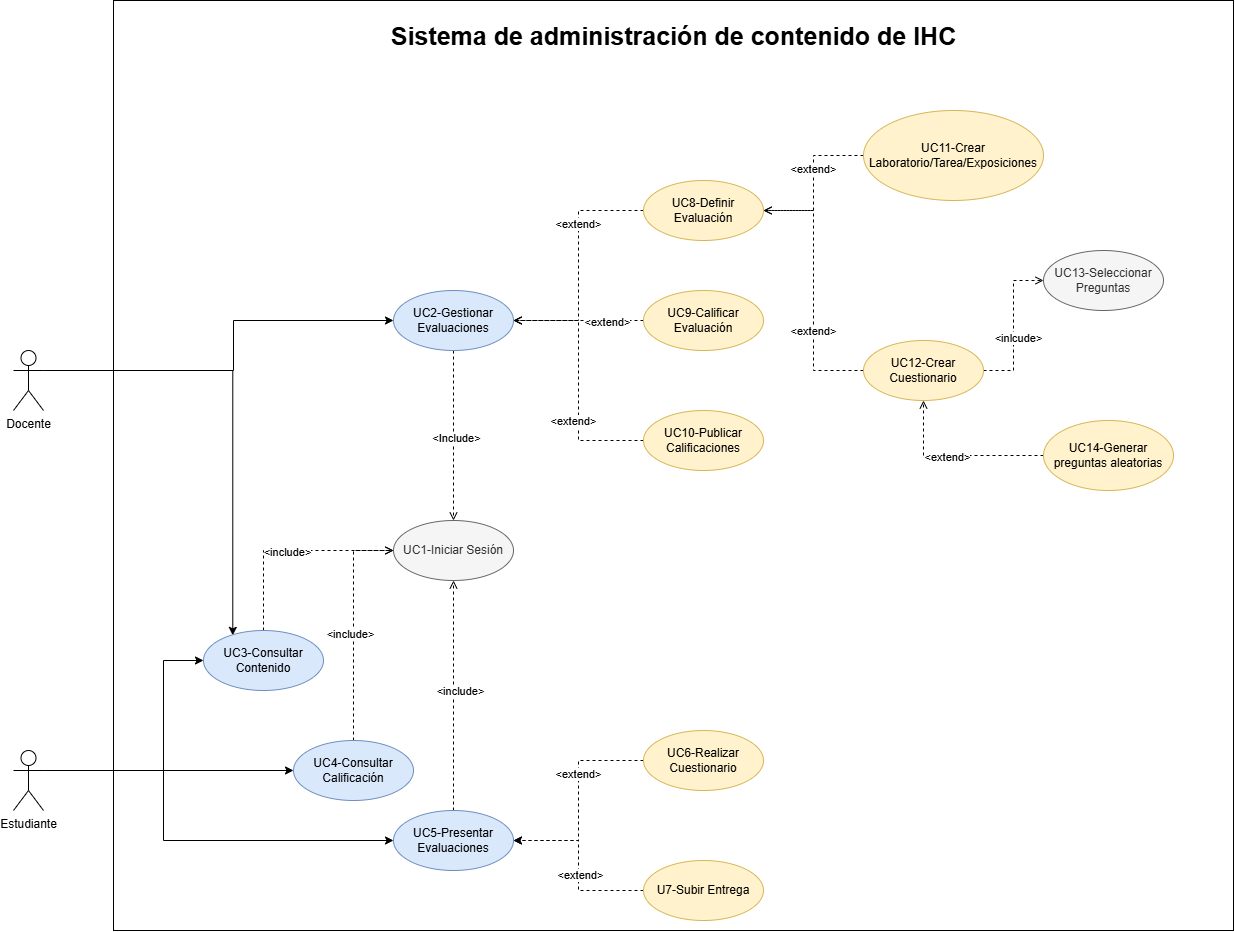

The diagram above was exported from draw.io. Its source (the exported page's mxGraphModel, read from the mxfile embedded in the PNG):
<mxGraphModel dx="2316" dy="1922" grid="1" gridSize="10" guides="1" tooltips="1" connect="1" arrows="1" fold="1" page="1" pageScale="1" pageWidth="827" pageHeight="1169" math="0" shadow="0">
  <root>
    <mxCell id="0" />
    <mxCell id="1" parent="0" />
    <mxCell id="lhXY4VYRWoZ9DdJ5A-hP-97" value="" style="rounded=0;whiteSpace=wrap;html=1;" parent="1" vertex="1">
      <mxGeometry x="90" y="-370" width="1120" height="930" as="geometry" />
    </mxCell>
    <mxCell id="lhXY4VYRWoZ9DdJ5A-hP-2" value="UC1-Iniciar Sesión" style="ellipse;whiteSpace=wrap;html=1;fillColor=#f5f5f5;strokeColor=#666666;fontColor=#333333;" parent="1" vertex="1">
      <mxGeometry x="370" y="150" width="120" height="60" as="geometry" />
    </mxCell>
    <mxCell id="lhXY4VYRWoZ9DdJ5A-hP-75" style="edgeStyle=orthogonalEdgeStyle;rounded=0;orthogonalLoop=1;jettySize=auto;html=1;exitX=1;exitY=0.3333333333333333;exitDx=0;exitDy=0;exitPerimeter=0;entryX=0;entryY=0.5;entryDx=0;entryDy=0;" parent="1" source="lhXY4VYRWoZ9DdJ5A-hP-3" target="lhXY4VYRWoZ9DdJ5A-hP-50" edge="1">
      <mxGeometry relative="1" as="geometry">
        <Array as="points">
          <mxPoint x="140" y="400" />
          <mxPoint x="140" y="290" />
        </Array>
      </mxGeometry>
    </mxCell>
    <mxCell id="lhXY4VYRWoZ9DdJ5A-hP-76" style="edgeStyle=orthogonalEdgeStyle;rounded=0;orthogonalLoop=1;jettySize=auto;html=1;exitX=1;exitY=0.3333333333333333;exitDx=0;exitDy=0;exitPerimeter=0;entryX=0;entryY=0.5;entryDx=0;entryDy=0;" parent="1" source="lhXY4VYRWoZ9DdJ5A-hP-3" target="lhXY4VYRWoZ9DdJ5A-hP-36" edge="1">
      <mxGeometry relative="1" as="geometry" />
    </mxCell>
    <mxCell id="lhXY4VYRWoZ9DdJ5A-hP-78" style="edgeStyle=orthogonalEdgeStyle;rounded=0;orthogonalLoop=1;jettySize=auto;html=1;exitX=1;exitY=0.3333333333333333;exitDx=0;exitDy=0;exitPerimeter=0;entryX=0;entryY=0.5;entryDx=0;entryDy=0;" parent="1" source="lhXY4VYRWoZ9DdJ5A-hP-3" target="lhXY4VYRWoZ9DdJ5A-hP-47" edge="1">
      <mxGeometry relative="1" as="geometry">
        <Array as="points">
          <mxPoint x="140" y="400" />
          <mxPoint x="140" y="470" />
        </Array>
      </mxGeometry>
    </mxCell>
    <mxCell id="lhXY4VYRWoZ9DdJ5A-hP-3" value="Estudiante" style="shape=umlActor;verticalLabelPosition=bottom;verticalAlign=top;html=1;" parent="1" vertex="1">
      <mxGeometry x="-10" y="380" width="30" height="60" as="geometry" />
    </mxCell>
    <mxCell id="lhXY4VYRWoZ9DdJ5A-hP-4" value="&lt;b&gt;&lt;font&gt;Sistema de administración de contenido de IHC&lt;/font&gt;&lt;/b&gt;" style="text;html=1;align=center;verticalAlign=middle;whiteSpace=wrap;rounded=0;fontSize=25;" parent="1" vertex="1">
      <mxGeometry x="361.5" y="-350" width="577" height="30" as="geometry" />
    </mxCell>
    <mxCell id="lhXY4VYRWoZ9DdJ5A-hP-79" style="edgeStyle=orthogonalEdgeStyle;rounded=0;orthogonalLoop=1;jettySize=auto;html=1;exitX=1;exitY=0.3333333333333333;exitDx=0;exitDy=0;exitPerimeter=0;entryX=0;entryY=0.5;entryDx=0;entryDy=0;" parent="1" source="lhXY4VYRWoZ9DdJ5A-hP-11" target="lhXY4VYRWoZ9DdJ5A-hP-42" edge="1">
      <mxGeometry relative="1" as="geometry">
        <Array as="points">
          <mxPoint x="210" />
          <mxPoint x="210" y="-50" />
        </Array>
      </mxGeometry>
    </mxCell>
    <mxCell id="lhXY4VYRWoZ9DdJ5A-hP-82" style="edgeStyle=orthogonalEdgeStyle;rounded=0;orthogonalLoop=1;jettySize=auto;html=1;exitX=1;exitY=0.3333333333333333;exitDx=0;exitDy=0;exitPerimeter=0;entryX=0.244;entryY=0.081;entryDx=0;entryDy=0;entryPerimeter=0;" parent="1" source="lhXY4VYRWoZ9DdJ5A-hP-11" target="lhXY4VYRWoZ9DdJ5A-hP-50" edge="1">
      <mxGeometry relative="1" as="geometry" />
    </mxCell>
    <mxCell id="lhXY4VYRWoZ9DdJ5A-hP-11" value="Docente" style="shape=umlActor;verticalLabelPosition=bottom;verticalAlign=top;html=1;outlineConnect=0;" parent="1" vertex="1">
      <mxGeometry x="-10" y="-20" width="30" height="60" as="geometry" />
    </mxCell>
    <mxCell id="lhXY4VYRWoZ9DdJ5A-hP-65" style="edgeStyle=orthogonalEdgeStyle;rounded=0;orthogonalLoop=1;jettySize=auto;html=1;exitX=0;exitY=0.5;exitDx=0;exitDy=0;entryX=1;entryY=0.5;entryDx=0;entryDy=0;endArrow=open;endFill=0;dashed=1;" parent="1" source="lhXY4VYRWoZ9DdJ5A-hP-17" target="lhXY4VYRWoZ9DdJ5A-hP-42" edge="1">
      <mxGeometry relative="1" as="geometry" />
    </mxCell>
    <mxCell id="lhXY4VYRWoZ9DdJ5A-hP-90" value="&amp;lt;extend&amp;gt;" style="edgeLabel;html=1;align=center;verticalAlign=middle;resizable=0;points=[];" parent="lhXY4VYRWoZ9DdJ5A-hP-65" vertex="1" connectable="0">
      <mxGeometry x="-0.3417" y="-1" relative="1" as="geometry">
        <mxPoint as="offset" />
      </mxGeometry>
    </mxCell>
    <mxCell id="lhXY4VYRWoZ9DdJ5A-hP-17" value="UC8-Definir Evaluación" style="ellipse;whiteSpace=wrap;html=1;fillColor=#fff2cc;strokeColor=#d6b656;" parent="1" vertex="1">
      <mxGeometry x="620" y="-190" width="120" height="60" as="geometry" />
    </mxCell>
    <mxCell id="lhXY4VYRWoZ9DdJ5A-hP-66" style="edgeStyle=orthogonalEdgeStyle;rounded=0;orthogonalLoop=1;jettySize=auto;html=1;exitX=0;exitY=0.5;exitDx=0;exitDy=0;endArrow=open;endFill=0;dashed=1;" parent="1" source="lhXY4VYRWoZ9DdJ5A-hP-22" edge="1">
      <mxGeometry relative="1" as="geometry">
        <mxPoint x="490" y="-50" as="targetPoint" />
      </mxGeometry>
    </mxCell>
    <mxCell id="lhXY4VYRWoZ9DdJ5A-hP-91" value="&amp;lt;extend&amp;gt;" style="edgeLabel;html=1;align=center;verticalAlign=middle;resizable=0;points=[];" parent="lhXY4VYRWoZ9DdJ5A-hP-66" vertex="1" connectable="0">
      <mxGeometry x="-0.4333" y="1" relative="1" as="geometry">
        <mxPoint as="offset" />
      </mxGeometry>
    </mxCell>
    <mxCell id="lhXY4VYRWoZ9DdJ5A-hP-22" value="UC9-Calificar Evaluación" style="ellipse;whiteSpace=wrap;html=1;fillColor=#fff2cc;strokeColor=#d6b656;" parent="1" vertex="1">
      <mxGeometry x="620" y="-80" width="120" height="60" as="geometry" />
    </mxCell>
    <mxCell id="lhXY4VYRWoZ9DdJ5A-hP-68" style="edgeStyle=orthogonalEdgeStyle;rounded=0;orthogonalLoop=1;jettySize=auto;html=1;exitX=0;exitY=0.5;exitDx=0;exitDy=0;entryX=1;entryY=0.5;entryDx=0;entryDy=0;endArrow=open;endFill=0;dashed=1;" parent="1" source="lhXY4VYRWoZ9DdJ5A-hP-26" target="lhXY4VYRWoZ9DdJ5A-hP-17" edge="1">
      <mxGeometry relative="1" as="geometry" />
    </mxCell>
    <mxCell id="lhXY4VYRWoZ9DdJ5A-hP-94" value="&amp;lt;extend&amp;gt;" style="edgeLabel;html=1;align=center;verticalAlign=middle;resizable=0;points=[];" parent="lhXY4VYRWoZ9DdJ5A-hP-68" vertex="1" connectable="0">
      <mxGeometry x="-0.3055" y="1" relative="1" as="geometry">
        <mxPoint as="offset" />
      </mxGeometry>
    </mxCell>
    <mxCell id="lhXY4VYRWoZ9DdJ5A-hP-70" style="edgeStyle=orthogonalEdgeStyle;rounded=0;orthogonalLoop=1;jettySize=auto;html=1;exitX=1;exitY=0.5;exitDx=0;exitDy=0;entryX=0;entryY=0.5;entryDx=0;entryDy=0;endArrow=open;endFill=0;dashed=1;" parent="1" source="lhXY4VYRWoZ9DdJ5A-hP-26" target="lhXY4VYRWoZ9DdJ5A-hP-30" edge="1">
      <mxGeometry relative="1" as="geometry" />
    </mxCell>
    <mxCell id="lhXY4VYRWoZ9DdJ5A-hP-95" value="&amp;lt;inlcude&amp;gt;" style="edgeLabel;html=1;align=center;verticalAlign=middle;resizable=0;points=[];" parent="lhXY4VYRWoZ9DdJ5A-hP-70" vertex="1" connectable="0">
      <mxGeometry x="-0.1581" y="-4" relative="1" as="geometry">
        <mxPoint as="offset" />
      </mxGeometry>
    </mxCell>
    <mxCell id="lhXY4VYRWoZ9DdJ5A-hP-26" value="UC12-Crear Cuestionario" style="ellipse;whiteSpace=wrap;html=1;fillColor=#fff2cc;strokeColor=#d6b656;" parent="1" vertex="1">
      <mxGeometry x="840" y="-30" width="120" height="60" as="geometry" />
    </mxCell>
    <mxCell id="lhXY4VYRWoZ9DdJ5A-hP-30" value="UC13-Seleccionar Preguntas" style="ellipse;whiteSpace=wrap;html=1;fillColor=#f5f5f5;strokeColor=#666666;fontColor=#333333;" parent="1" vertex="1">
      <mxGeometry x="1020" y="-120" width="120" height="60" as="geometry" />
    </mxCell>
    <mxCell id="lhXY4VYRWoZ9DdJ5A-hP-71" style="edgeStyle=orthogonalEdgeStyle;rounded=0;orthogonalLoop=1;jettySize=auto;html=1;exitX=0;exitY=0.5;exitDx=0;exitDy=0;entryX=0.5;entryY=1;entryDx=0;entryDy=0;endArrow=open;endFill=0;dashed=1;" parent="1" source="lhXY4VYRWoZ9DdJ5A-hP-31" target="lhXY4VYRWoZ9DdJ5A-hP-26" edge="1">
      <mxGeometry relative="1" as="geometry" />
    </mxCell>
    <mxCell id="lhXY4VYRWoZ9DdJ5A-hP-96" value="&amp;lt;extend&amp;gt;" style="edgeLabel;html=1;align=center;verticalAlign=middle;resizable=0;points=[];" parent="lhXY4VYRWoZ9DdJ5A-hP-71" vertex="1" connectable="0">
      <mxGeometry x="0.1076" y="1" relative="1" as="geometry">
        <mxPoint as="offset" />
      </mxGeometry>
    </mxCell>
    <mxCell id="lhXY4VYRWoZ9DdJ5A-hP-31" value="UC14-Generar preguntas aleatorias" style="ellipse;whiteSpace=wrap;html=1;fillColor=#fff2cc;strokeColor=#d6b656;" parent="1" vertex="1">
      <mxGeometry x="1020" y="50" width="130" height="70" as="geometry" />
    </mxCell>
    <mxCell id="lhXY4VYRWoZ9DdJ5A-hP-58" style="edgeStyle=orthogonalEdgeStyle;rounded=0;orthogonalLoop=1;jettySize=auto;html=1;exitX=0.5;exitY=0;exitDx=0;exitDy=0;entryX=0;entryY=0.5;entryDx=0;entryDy=0;dashed=1;endArrow=open;endFill=0;" parent="1" source="lhXY4VYRWoZ9DdJ5A-hP-36" target="lhXY4VYRWoZ9DdJ5A-hP-2" edge="1">
      <mxGeometry relative="1" as="geometry" />
    </mxCell>
    <mxCell id="lhXY4VYRWoZ9DdJ5A-hP-85" value="&amp;lt;include&amp;gt;" style="edgeLabel;html=1;align=center;verticalAlign=middle;resizable=0;points=[];" parent="lhXY4VYRWoZ9DdJ5A-hP-58" vertex="1" connectable="0">
      <mxGeometry x="-0.0658" y="4" relative="1" as="geometry">
        <mxPoint as="offset" />
      </mxGeometry>
    </mxCell>
    <mxCell id="lhXY4VYRWoZ9DdJ5A-hP-36" value="UC4-Consultar Calificación" style="ellipse;whiteSpace=wrap;html=1;fillColor=#dae8fc;strokeColor=#6c8ebf;" parent="1" vertex="1">
      <mxGeometry x="270" y="370" width="120" height="60" as="geometry" />
    </mxCell>
    <mxCell id="lhXY4VYRWoZ9DdJ5A-hP-67" style="edgeStyle=orthogonalEdgeStyle;rounded=0;orthogonalLoop=1;jettySize=auto;html=1;exitX=0;exitY=0.5;exitDx=0;exitDy=0;entryX=1;entryY=0.5;entryDx=0;entryDy=0;endArrow=open;endFill=0;dashed=1;" parent="1" source="lhXY4VYRWoZ9DdJ5A-hP-41" target="lhXY4VYRWoZ9DdJ5A-hP-42" edge="1">
      <mxGeometry relative="1" as="geometry" />
    </mxCell>
    <mxCell id="lhXY4VYRWoZ9DdJ5A-hP-92" value="&amp;lt;extend&amp;gt;" style="edgeLabel;html=1;align=center;verticalAlign=middle;resizable=0;points=[];" parent="lhXY4VYRWoZ9DdJ5A-hP-67" vertex="1" connectable="0">
      <mxGeometry x="-0.5669" relative="1" as="geometry">
        <mxPoint x="-16" y="-20" as="offset" />
      </mxGeometry>
    </mxCell>
    <mxCell id="lhXY4VYRWoZ9DdJ5A-hP-41" value="UC10-Publicar Calificaciones" style="ellipse;whiteSpace=wrap;html=1;fillColor=#fff2cc;strokeColor=#d6b656;" parent="1" vertex="1">
      <mxGeometry x="620" y="40" width="120" height="60" as="geometry" />
    </mxCell>
    <mxCell id="lhXY4VYRWoZ9DdJ5A-hP-61" style="edgeStyle=orthogonalEdgeStyle;rounded=0;orthogonalLoop=1;jettySize=auto;html=1;exitX=0.5;exitY=1;exitDx=0;exitDy=0;entryX=0.5;entryY=0;entryDx=0;entryDy=0;endArrow=open;endFill=0;dashed=1;" parent="1" source="lhXY4VYRWoZ9DdJ5A-hP-42" target="lhXY4VYRWoZ9DdJ5A-hP-2" edge="1">
      <mxGeometry relative="1" as="geometry" />
    </mxCell>
    <mxCell id="lhXY4VYRWoZ9DdJ5A-hP-87" value="&amp;lt;Include&amp;gt;" style="edgeLabel;html=1;align=center;verticalAlign=middle;resizable=0;points=[];" parent="lhXY4VYRWoZ9DdJ5A-hP-61" vertex="1" connectable="0">
      <mxGeometry x="0.0218" y="2" relative="1" as="geometry">
        <mxPoint as="offset" />
      </mxGeometry>
    </mxCell>
    <mxCell id="lhXY4VYRWoZ9DdJ5A-hP-42" value="UC2-Gestionar Evaluaciones" style="ellipse;whiteSpace=wrap;html=1;fillColor=#dae8fc;strokeColor=#6c8ebf;" parent="1" vertex="1">
      <mxGeometry x="370" y="-80" width="120" height="60" as="geometry" />
    </mxCell>
    <mxCell id="lhXY4VYRWoZ9DdJ5A-hP-69" style="edgeStyle=orthogonalEdgeStyle;rounded=0;orthogonalLoop=1;jettySize=auto;html=1;exitX=0;exitY=0.5;exitDx=0;exitDy=0;entryX=1;entryY=0.5;entryDx=0;entryDy=0;endArrow=open;endFill=0;dashed=1;" parent="1" source="lhXY4VYRWoZ9DdJ5A-hP-46" target="lhXY4VYRWoZ9DdJ5A-hP-17" edge="1">
      <mxGeometry relative="1" as="geometry" />
    </mxCell>
    <mxCell id="lhXY4VYRWoZ9DdJ5A-hP-93" value="&amp;lt;extend&amp;gt;" style="edgeLabel;html=1;align=center;verticalAlign=middle;resizable=0;points=[];" parent="lhXY4VYRWoZ9DdJ5A-hP-69" vertex="1" connectable="0">
      <mxGeometry x="-0.1834" y="-1" relative="1" as="geometry">
        <mxPoint as="offset" />
      </mxGeometry>
    </mxCell>
    <mxCell id="lhXY4VYRWoZ9DdJ5A-hP-46" value="UC11-Crear Laboratorio/Tarea/Exposiciones" style="ellipse;whiteSpace=wrap;html=1;fillColor=#fff2cc;strokeColor=#d6b656;" parent="1" vertex="1">
      <mxGeometry x="840" y="-260" width="180" height="90" as="geometry" />
    </mxCell>
    <mxCell id="lhXY4VYRWoZ9DdJ5A-hP-60" style="edgeStyle=orthogonalEdgeStyle;rounded=0;orthogonalLoop=1;jettySize=auto;html=1;exitX=0.5;exitY=0;exitDx=0;exitDy=0;dashed=1;endArrow=open;endFill=0;" parent="1" source="lhXY4VYRWoZ9DdJ5A-hP-47" target="lhXY4VYRWoZ9DdJ5A-hP-2" edge="1">
      <mxGeometry relative="1" as="geometry" />
    </mxCell>
    <mxCell id="lhXY4VYRWoZ9DdJ5A-hP-86" value="&amp;lt;include&amp;gt;" style="edgeLabel;html=1;align=center;verticalAlign=middle;resizable=0;points=[];" parent="lhXY4VYRWoZ9DdJ5A-hP-60" vertex="1" connectable="0">
      <mxGeometry x="0.046" y="-6" relative="1" as="geometry">
        <mxPoint as="offset" />
      </mxGeometry>
    </mxCell>
    <mxCell id="lhXY4VYRWoZ9DdJ5A-hP-47" value="UC5-Presentar Evaluaciones" style="ellipse;whiteSpace=wrap;html=1;fillColor=#dae8fc;strokeColor=#6c8ebf;" parent="1" vertex="1">
      <mxGeometry x="370" y="440" width="120" height="60" as="geometry" />
    </mxCell>
    <mxCell id="lhXY4VYRWoZ9DdJ5A-hP-62" style="edgeStyle=orthogonalEdgeStyle;rounded=0;orthogonalLoop=1;jettySize=auto;html=1;exitX=0;exitY=0.5;exitDx=0;exitDy=0;entryX=1;entryY=0.5;entryDx=0;entryDy=0;dashed=1;endArrow=open;endFill=0;" parent="1" source="lhXY4VYRWoZ9DdJ5A-hP-48" target="lhXY4VYRWoZ9DdJ5A-hP-47" edge="1">
      <mxGeometry relative="1" as="geometry" />
    </mxCell>
    <mxCell id="lhXY4VYRWoZ9DdJ5A-hP-88" value="&amp;lt;extend&amp;gt;" style="edgeLabel;html=1;align=center;verticalAlign=middle;resizable=0;points=[];" parent="lhXY4VYRWoZ9DdJ5A-hP-62" vertex="1" connectable="0">
      <mxGeometry x="-0.2476" y="-1" relative="1" as="geometry">
        <mxPoint as="offset" />
      </mxGeometry>
    </mxCell>
    <mxCell id="lhXY4VYRWoZ9DdJ5A-hP-48" value="UC6-Realizar Cuestionario" style="ellipse;whiteSpace=wrap;html=1;fillColor=#fff2cc;strokeColor=#d6b656;" parent="1" vertex="1">
      <mxGeometry x="620" y="360" width="120" height="60" as="geometry" />
    </mxCell>
    <mxCell id="lhXY4VYRWoZ9DdJ5A-hP-64" style="edgeStyle=orthogonalEdgeStyle;rounded=0;orthogonalLoop=1;jettySize=auto;html=1;exitX=0;exitY=0.5;exitDx=0;exitDy=0;entryX=1;entryY=0.5;entryDx=0;entryDy=0;dashed=1;" parent="1" source="lhXY4VYRWoZ9DdJ5A-hP-49" target="lhXY4VYRWoZ9DdJ5A-hP-47" edge="1">
      <mxGeometry relative="1" as="geometry" />
    </mxCell>
    <mxCell id="lhXY4VYRWoZ9DdJ5A-hP-89" value="&amp;lt;extend&amp;gt;" style="edgeLabel;html=1;align=center;verticalAlign=middle;resizable=0;points=[];" parent="lhXY4VYRWoZ9DdJ5A-hP-64" vertex="1" connectable="0">
      <mxGeometry x="-0.2075" y="-1" relative="1" as="geometry">
        <mxPoint y="-9" as="offset" />
      </mxGeometry>
    </mxCell>
    <mxCell id="lhXY4VYRWoZ9DdJ5A-hP-49" value="U7-Subir Entrega" style="ellipse;whiteSpace=wrap;html=1;fillColor=#fff2cc;strokeColor=#d6b656;" parent="1" vertex="1">
      <mxGeometry x="620" y="490" width="120" height="60" as="geometry" />
    </mxCell>
    <mxCell id="lhXY4VYRWoZ9DdJ5A-hP-59" style="edgeStyle=orthogonalEdgeStyle;rounded=0;orthogonalLoop=1;jettySize=auto;html=1;exitX=0.5;exitY=0;exitDx=0;exitDy=0;entryX=0;entryY=0.5;entryDx=0;entryDy=0;dashed=1;endArrow=open;endFill=0;" parent="1" source="lhXY4VYRWoZ9DdJ5A-hP-50" target="lhXY4VYRWoZ9DdJ5A-hP-2" edge="1">
      <mxGeometry relative="1" as="geometry" />
    </mxCell>
    <mxCell id="lhXY4VYRWoZ9DdJ5A-hP-84" value="&amp;lt;include&amp;gt;" style="edgeLabel;html=1;align=center;verticalAlign=middle;resizable=0;points=[];" parent="lhXY4VYRWoZ9DdJ5A-hP-59" vertex="1" connectable="0">
      <mxGeometry x="-0.019" y="-1" relative="1" as="geometry">
        <mxPoint as="offset" />
      </mxGeometry>
    </mxCell>
    <mxCell id="lhXY4VYRWoZ9DdJ5A-hP-50" value="UC3-Consultar Contenido" style="ellipse;whiteSpace=wrap;html=1;fillColor=#dae8fc;strokeColor=#6c8ebf;" parent="1" vertex="1">
      <mxGeometry x="180" y="260" width="120" height="60" as="geometry" />
    </mxCell>
  </root>
</mxGraphModel>